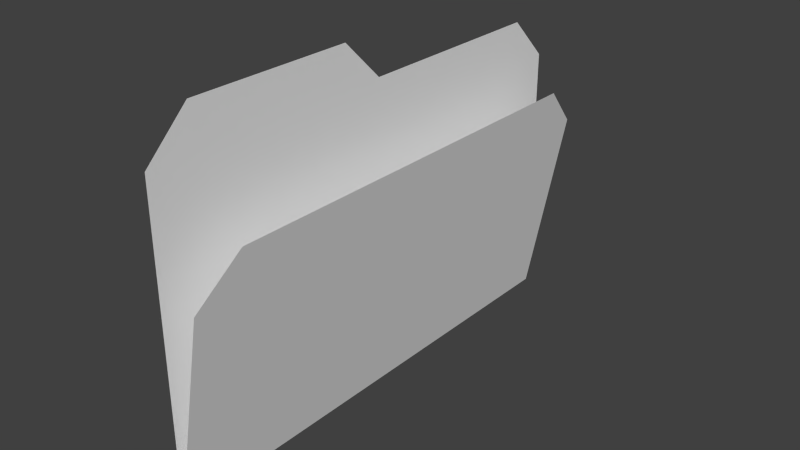 # Source: Folder.blend  (saved by Blender 2.71.0; exported with 4.5.12 LTS)
import bpy
from mathutils import Matrix  # noqa: F401  (used for matrix-valued properties, if any)

bpy.ops.wm.read_factory_settings(use_empty=True)
scene = bpy.context.scene
scene.name = 'Scene'

# ---- collections
col_collection_1 = bpy.data.collections.new('Collection 1'); scene.collection.children.link(col_collection_1)

# ---- world
world_world = bpy.data.worlds.new('World'); scene.world = world_world
world_world.color = (0.05088, 0.05088, 0.05088)
world_world.use_sun_shadow = False
world_world.sun_shadow_jitter_overblur = 0.0
world_world.cycles.sampling_method = 'MANUAL'
world_world.cycles.sample_map_resolution = 256

# ---- meshes
me_plane = bpy.data.meshes.new('Plane')
me_plane.from_pydata([(-1.216, -1.0, 7.023e-08), (-1.384, -0.8282, 8.51e-08), (0.009629, 1.0, 0.0009146), (0.009629, -1.0, 0.000914), (-0.9728, -0.8266, 0.1875), (-0.8011, -1.0, 0.1549), (-0.9728, 0.8275, 0.1875), (-0.8011, 1.0, 0.1549), (-1.049, 1.0, 5.467e-08), (-1.222, 0.8284, 4.64e-08), (0.009629, 3.191e-09, 0.0009142), (-1.222, 0.0004399, 5.641e-08), (0.009629, -0.168, 0.0009142), (-1.384, -0.1639, 1.265e-07)], [], [(0, 3, 12, 13, 1), (3, 12, 10, 2, 7, 6, 4, 5), (11, 10, 2, 8, 9), (13, 12, 10, 11)])
_uv = me_plane.uv_layers.new(name='UVMap')
_uv.uv.foreach_set('vector', [0.9137, 0.9, 0.4255, 0.9, 0.4255, 0.5687, 0.9806, 0.567, 0.9806, 0.8316, 0.4255, 0.9, 0.4255, 0.5687, 0.4255, 0.5018, 0.4255, 0.1035, 0.09683, 0.1035, 0.02722, 0.1722, 0.02722, 0.831, 0.09683, 0.9, 0.916, 0.5016, 0.4255, 0.5018, 0.4255, 0.1035, 0.8472, 0.1035, 0.9161, 0.1718, 0.9806, 0.567, 0.4255, 0.5687, 0.4255, 0.5018, 0.916, 0.5016])
me_plane.use_remesh_preserve_volume = False
me_plane.use_remesh_preserve_attributes = False
me_plane.use_mirror_vertex_groups = False
me_plane.update()

# ---- objects
ob_plane = bpy.data.objects.new('Plane', me_plane)

# ---- transforms, parenting, visibility, modifiers, constraints
ob_plane.location = (0.0, 0.0, 0.0)
ob_plane.rotation_euler = (-1.344e-07, 1.571, 0.0)
ob_plane.scale = (1.807, 1.807, 1.807)
ob_plane.lineart.crease_threshold = 0.0

# ---- collection membership
col_collection_1.objects.link(ob_plane)

# ---- scene / render settings (as saved in the file)
scene.frame_start = 1; scene.frame_end = 250; scene.frame_set(1)
scene.render.engine = 'BLENDER_EEVEE_NEXT'
scene.render.resolution_percentage = 50
scene.render.dither_intensity = 0.0
scene.cycles.use_denoising = False
scene.cycles.samples = 10
scene.cycles.sampling_pattern = 'TABULATED_SOBOL'
scene.cycles.light_sampling_threshold = 0.0
scene.cycles.use_adaptive_sampling = False
scene.cycles.use_light_tree = False
scene.cycles.blur_glossy = 0.0
scene.cycles.volume_bounces = 1
scene.cycles.pixel_filter_type = 'GAUSSIAN'
scene.cycles.sample_clamp_indirect = 0.0
scene.view_settings.view_transform = 'Standard'
bpy.context.view_layer.update()

# ---- added for rendering (the .blend has no active camera and no usable light): camera, sun
cam_auto = bpy.data.cameras.new('AutoCamera')
cam_auto.lens = 50.0
cam_auto.sensor_width = 36.0
cam_auto.clip_end = 1000.0
ob_auto_camera = bpy.data.objects.new('AutoCamera', cam_auto)
scene.collection.objects.link(ob_auto_camera)
ob_auto_camera.location = (4.25735, -4.90552, 4.5123)
ob_auto_camera.rotation_euler = (1.09748, -7.21219e-08, 0.694738)
scene.camera = ob_auto_camera
light_auto_sun = bpy.data.lights.new('AutoSun', 'SUN')
light_auto_sun.energy = 3.0
light_auto_sun.angle = 0.0523599
ob_auto_sun = bpy.data.objects.new('AutoSun', light_auto_sun)
scene.collection.objects.link(ob_auto_sun)
ob_auto_sun.rotation_euler = (0.872665, 0.174533, 0.523599)
bpy.context.view_layer.update()
